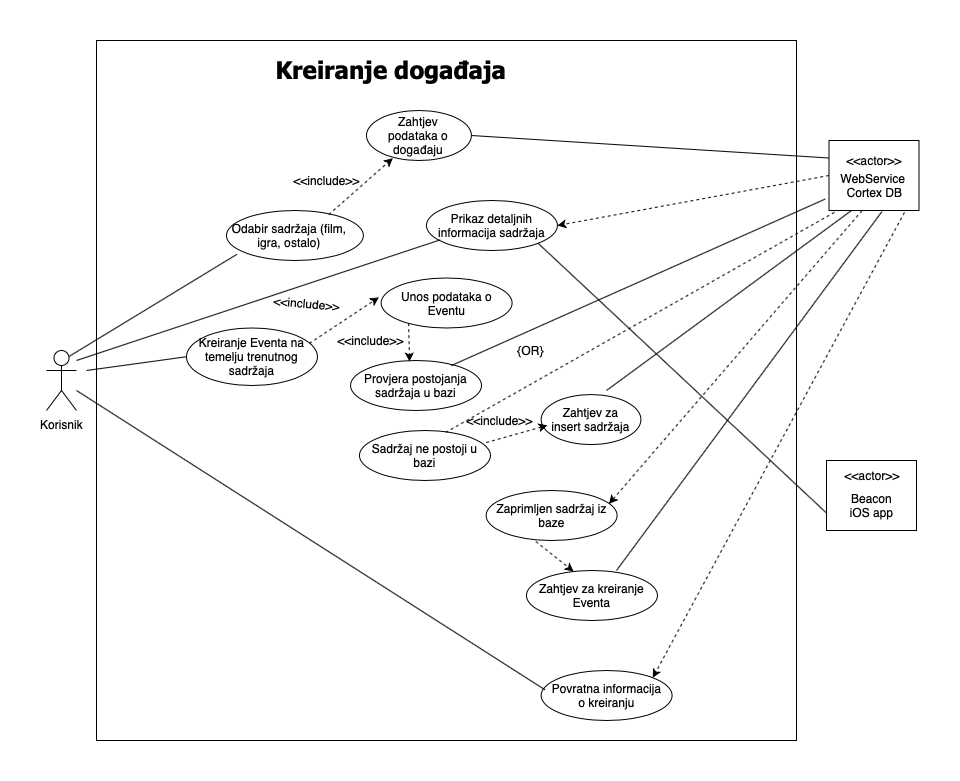

The diagram above was exported from draw.io. Its source (the exported page's mxGraphModel, read from the mxfile embedded in the PNG):
<mxGraphModel dx="1177" dy="1859" grid="1" gridSize="10" guides="1" tooltips="1" connect="1" arrows="1" fold="1" page="1" pageScale="1" pageWidth="827" pageHeight="1169" math="0" shadow="0">
  <root>
    <mxCell id="0" />
    <mxCell id="1" parent="0" />
    <mxCell id="EWrZWwCOOakiYeLFHIFO-1" value="" style="whiteSpace=wrap;html=1;aspect=fixed;" vertex="1" parent="1">
      <mxGeometry x="70" y="-20" width="700" height="700" as="geometry" />
    </mxCell>
    <mxCell id="EWrZWwCOOakiYeLFHIFO-2" value="&lt;h1&gt;&lt;b&gt;Kreiranje događaja&lt;/b&gt;&lt;/h1&gt;" style="text;html=1;strokeColor=none;fillColor=none;align=center;verticalAlign=middle;whiteSpace=wrap;rounded=0;fontFamily=Tahoma;" vertex="1" parent="1">
      <mxGeometry x="213.49999999999994" y="-0.6700000000000017" width="301.17" height="20" as="geometry" />
    </mxCell>
    <mxCell id="EWrZWwCOOakiYeLFHIFO-3" value="Korisnik" style="shape=umlActor;verticalLabelPosition=bottom;labelBackgroundColor=#ffffff;verticalAlign=top;html=1;outlineConnect=0;" vertex="1" parent="1">
      <mxGeometry x="20" y="290" width="30" height="60" as="geometry" />
    </mxCell>
    <mxCell id="EWrZWwCOOakiYeLFHIFO-6" value="" style="group" vertex="1" connectable="0" parent="1">
      <mxGeometry x="200" y="150" width="200" height="50" as="geometry" />
    </mxCell>
    <mxCell id="EWrZWwCOOakiYeLFHIFO-4" value="" style="ellipse;whiteSpace=wrap;html=1;" vertex="1" parent="EWrZWwCOOakiYeLFHIFO-6">
      <mxGeometry width="136.8421052631579" height="50" as="geometry" />
    </mxCell>
    <mxCell id="EWrZWwCOOakiYeLFHIFO-5" value="Odabir sadržaja (film, igra, ostalo)" style="text;html=1;strokeColor=none;fillColor=none;align=center;verticalAlign=middle;whiteSpace=wrap;rounded=0;" vertex="1" parent="EWrZWwCOOakiYeLFHIFO-6">
      <mxGeometry y="12.5" width="126.3157894736842" height="25" as="geometry" />
    </mxCell>
    <mxCell id="EWrZWwCOOakiYeLFHIFO-10" value="" style="endArrow=none;html=1;exitX=0.077;exitY=0.875;exitDx=0;exitDy=0;exitPerimeter=0;entryX=0.75;entryY=0.1;entryDx=0;entryDy=0;entryPerimeter=0;" edge="1" parent="1" source="EWrZWwCOOakiYeLFHIFO-4" target="EWrZWwCOOakiYeLFHIFO-3">
      <mxGeometry width="50" height="50" relative="1" as="geometry">
        <mxPoint x="150" y="330" as="sourcePoint" />
        <mxPoint x="80" y="300" as="targetPoint" />
      </mxGeometry>
    </mxCell>
    <mxCell id="EWrZWwCOOakiYeLFHIFO-11" value="" style="group" vertex="1" connectable="0" parent="1">
      <mxGeometry x="400" y="140" width="160" height="50" as="geometry" />
    </mxCell>
    <mxCell id="EWrZWwCOOakiYeLFHIFO-16" value="" style="group" vertex="1" connectable="0" parent="EWrZWwCOOakiYeLFHIFO-11">
      <mxGeometry width="130.9090909090909" height="50" as="geometry" />
    </mxCell>
    <mxCell id="EWrZWwCOOakiYeLFHIFO-12" value="" style="ellipse;whiteSpace=wrap;html=1;" vertex="1" parent="EWrZWwCOOakiYeLFHIFO-16">
      <mxGeometry width="130.9090909090909" height="50" as="geometry" />
    </mxCell>
    <mxCell id="EWrZWwCOOakiYeLFHIFO-13" value="Prikaz detaljnih informacija sadržaja" style="text;html=1;strokeColor=none;fillColor=none;align=center;verticalAlign=middle;whiteSpace=wrap;rounded=0;" vertex="1" parent="EWrZWwCOOakiYeLFHIFO-16">
      <mxGeometry x="8.116363636363639" y="13.392857142857142" width="114.68363636363637" height="23.21428571428571" as="geometry" />
    </mxCell>
    <mxCell id="EWrZWwCOOakiYeLFHIFO-73" value="&amp;lt;&amp;lt;include&amp;gt;&amp;gt;" style="text;html=1;strokeColor=none;fillColor=none;align=center;verticalAlign=middle;whiteSpace=wrap;rounded=0;rotation=0;" vertex="1" parent="1">
      <mxGeometry x="280.01" y="110" width="40" height="20" as="geometry" />
    </mxCell>
    <mxCell id="EWrZWwCOOakiYeLFHIFO-75" value="" style="endArrow=none;html=1;exitX=0;exitY=0.25;exitDx=0;exitDy=0;entryX=1;entryY=0.5;entryDx=0;entryDy=0;" edge="1" parent="1" source="EWrZWwCOOakiYeLFHIFO-21" target="EWrZWwCOOakiYeLFHIFO-131">
      <mxGeometry width="50" height="50" relative="1" as="geometry">
        <mxPoint x="628.19" y="20" as="sourcePoint" />
        <mxPoint x="488.18" y="125" as="targetPoint" />
      </mxGeometry>
    </mxCell>
    <mxCell id="EWrZWwCOOakiYeLFHIFO-76" value="" style="endArrow=classic;html=1;dashed=1;strokeColor=#000000;fontFamily=Tahoma;exitX=0.747;exitY=0.083;exitDx=0;exitDy=0;exitPerimeter=0;entryX=0.251;entryY=0.953;entryDx=0;entryDy=0;entryPerimeter=0;" edge="1" parent="1" source="EWrZWwCOOakiYeLFHIFO-4" target="EWrZWwCOOakiYeLFHIFO-131">
      <mxGeometry width="50" height="50" relative="1" as="geometry">
        <mxPoint x="390" y="230" as="sourcePoint" />
        <mxPoint x="440" y="180" as="targetPoint" />
      </mxGeometry>
    </mxCell>
    <mxCell id="EWrZWwCOOakiYeLFHIFO-78" value="" style="endArrow=classic;html=1;exitX=0;exitY=0.5;exitDx=0;exitDy=0;dashed=1;entryX=1;entryY=0.5;entryDx=0;entryDy=0;" edge="1" parent="1" source="EWrZWwCOOakiYeLFHIFO-21" target="EWrZWwCOOakiYeLFHIFO-12">
      <mxGeometry width="50" height="50" relative="1" as="geometry">
        <mxPoint x="540.0000000000002" y="20" as="sourcePoint" />
        <mxPoint x="332.79999999999995" y="383.3928571428571" as="targetPoint" />
      </mxGeometry>
    </mxCell>
    <mxCell id="EWrZWwCOOakiYeLFHIFO-109" value="" style="endArrow=none;html=1;exitX=0;exitY=0.75;exitDx=0;exitDy=0;entryX=1;entryY=1;entryDx=0;entryDy=0;" edge="1" parent="1" source="EWrZWwCOOakiYeLFHIFO-80" target="EWrZWwCOOakiYeLFHIFO-12">
      <mxGeometry width="50" height="50" relative="1" as="geometry">
        <mxPoint x="600.0000000000002" y="420.5" as="sourcePoint" />
        <mxPoint x="470" y="420" as="targetPoint" />
      </mxGeometry>
    </mxCell>
    <mxCell id="EWrZWwCOOakiYeLFHIFO-129" value="" style="group" vertex="1" connectable="0" parent="1">
      <mxGeometry x="339.99999999999983" y="50" width="128.18" height="50" as="geometry" />
    </mxCell>
    <mxCell id="EWrZWwCOOakiYeLFHIFO-130" value="" style="group" vertex="1" connectable="0" parent="EWrZWwCOOakiYeLFHIFO-129">
      <mxGeometry width="104.87454545454547" height="50" as="geometry" />
    </mxCell>
    <mxCell id="EWrZWwCOOakiYeLFHIFO-131" value="" style="ellipse;whiteSpace=wrap;html=1;" vertex="1" parent="EWrZWwCOOakiYeLFHIFO-130">
      <mxGeometry width="104.87454545454547" height="50" as="geometry" />
    </mxCell>
    <mxCell id="EWrZWwCOOakiYeLFHIFO-132" value="Zahtjev podataka o događaju" style="text;html=1;strokeColor=none;fillColor=none;align=center;verticalAlign=middle;whiteSpace=wrap;rounded=0;" vertex="1" parent="EWrZWwCOOakiYeLFHIFO-130">
      <mxGeometry x="6.502221818181821" y="13.39285714285714" width="91.8759281818182" height="23.214285714285708" as="geometry" />
    </mxCell>
    <mxCell id="EWrZWwCOOakiYeLFHIFO-134" value="" style="endArrow=none;html=1;entryX=0.105;entryY=0.787;entryDx=0;entryDy=0;entryPerimeter=0;" edge="1" parent="1" target="EWrZWwCOOakiYeLFHIFO-12">
      <mxGeometry width="50" height="50" relative="1" as="geometry">
        <mxPoint x="50" y="300" as="sourcePoint" />
        <mxPoint x="289.9963523969717" y="227.6191565163175" as="targetPoint" />
      </mxGeometry>
    </mxCell>
    <mxCell id="EWrZWwCOOakiYeLFHIFO-135" value="" style="group" vertex="1" connectable="0" parent="1">
      <mxGeometry x="160.01" y="267.5" width="160" height="57.5" as="geometry" />
    </mxCell>
    <mxCell id="EWrZWwCOOakiYeLFHIFO-136" value="" style="group" vertex="1" connectable="0" parent="EWrZWwCOOakiYeLFHIFO-135">
      <mxGeometry width="130.9090909090909" height="57.5" as="geometry" />
    </mxCell>
    <mxCell id="EWrZWwCOOakiYeLFHIFO-137" value="" style="ellipse;whiteSpace=wrap;html=1;" vertex="1" parent="EWrZWwCOOakiYeLFHIFO-136">
      <mxGeometry width="130.9090909090909" height="57.5" as="geometry" />
    </mxCell>
    <mxCell id="EWrZWwCOOakiYeLFHIFO-138" value="Kreiranje Eventa na temelju trenutnog sadržaja" style="text;html=1;strokeColor=none;fillColor=none;align=center;verticalAlign=middle;whiteSpace=wrap;rounded=0;" vertex="1" parent="EWrZWwCOOakiYeLFHIFO-136">
      <mxGeometry x="8.116363636363639" y="15.401785714285714" width="114.68363636363637" height="26.69642857142857" as="geometry" />
    </mxCell>
    <mxCell id="EWrZWwCOOakiYeLFHIFO-139" value="" style="endArrow=none;html=1;entryX=0;entryY=0.5;entryDx=0;entryDy=0;" edge="1" parent="1" target="EWrZWwCOOakiYeLFHIFO-137">
      <mxGeometry width="50" height="50" relative="1" as="geometry">
        <mxPoint x="60" y="310" as="sourcePoint" />
        <mxPoint x="423.74545454545455" y="189.34999999999968" as="targetPoint" />
      </mxGeometry>
    </mxCell>
    <mxCell id="EWrZWwCOOakiYeLFHIFO-140" value="" style="group" vertex="1" connectable="0" parent="1">
      <mxGeometry x="354.66999999999996" y="217.5" width="160" height="50" as="geometry" />
    </mxCell>
    <mxCell id="EWrZWwCOOakiYeLFHIFO-141" value="" style="group" vertex="1" connectable="0" parent="EWrZWwCOOakiYeLFHIFO-140">
      <mxGeometry width="130.9090909090909" height="50" as="geometry" />
    </mxCell>
    <mxCell id="EWrZWwCOOakiYeLFHIFO-142" value="" style="ellipse;whiteSpace=wrap;html=1;" vertex="1" parent="EWrZWwCOOakiYeLFHIFO-141">
      <mxGeometry width="130.9090909090909" height="50" as="geometry" />
    </mxCell>
    <mxCell id="EWrZWwCOOakiYeLFHIFO-143" value="Unos podataka o Eventu" style="text;html=1;strokeColor=none;fillColor=none;align=center;verticalAlign=middle;whiteSpace=wrap;rounded=0;" vertex="1" parent="EWrZWwCOOakiYeLFHIFO-141">
      <mxGeometry x="8.116363636363639" y="13.392857142857142" width="114.68363636363637" height="23.21428571428571" as="geometry" />
    </mxCell>
    <mxCell id="EWrZWwCOOakiYeLFHIFO-144" value="" style="endArrow=classic;html=1;dashed=1;strokeColor=#000000;fontFamily=Tahoma;entryX=-0.017;entryY=0.387;entryDx=0;entryDy=0;entryPerimeter=0;exitX=1;exitY=0;exitDx=0;exitDy=0;" edge="1" parent="1" source="EWrZWwCOOakiYeLFHIFO-138" target="EWrZWwCOOakiYeLFHIFO-142">
      <mxGeometry width="50" height="50" relative="1" as="geometry">
        <mxPoint x="340" y="270" as="sourcePoint" />
        <mxPoint x="384.1135109090906" y="209.99999999999963" as="targetPoint" />
      </mxGeometry>
    </mxCell>
    <mxCell id="EWrZWwCOOakiYeLFHIFO-146" value="&amp;lt;&amp;lt;include&amp;gt;&amp;gt;" style="text;html=1;strokeColor=none;fillColor=none;align=center;verticalAlign=middle;whiteSpace=wrap;rounded=0;rotation=5;" vertex="1" parent="1">
      <mxGeometry x="260" y="232.5" width="40" height="20" as="geometry" />
    </mxCell>
    <mxCell id="EWrZWwCOOakiYeLFHIFO-147" value="" style="group" vertex="1" connectable="0" parent="1">
      <mxGeometry x="324.09000000000003" y="300" width="160" height="50" as="geometry" />
    </mxCell>
    <mxCell id="EWrZWwCOOakiYeLFHIFO-148" value="" style="group" vertex="1" connectable="0" parent="EWrZWwCOOakiYeLFHIFO-147">
      <mxGeometry width="130.9090909090909" height="50" as="geometry" />
    </mxCell>
    <mxCell id="EWrZWwCOOakiYeLFHIFO-149" value="" style="ellipse;whiteSpace=wrap;html=1;" vertex="1" parent="EWrZWwCOOakiYeLFHIFO-148">
      <mxGeometry width="130.9090909090909" height="50" as="geometry" />
    </mxCell>
    <mxCell id="EWrZWwCOOakiYeLFHIFO-150" value="Provjera postojanja sadržaja u bazi" style="text;html=1;strokeColor=none;fillColor=none;align=center;verticalAlign=middle;whiteSpace=wrap;rounded=0;" vertex="1" parent="EWrZWwCOOakiYeLFHIFO-148">
      <mxGeometry x="8.116363636363639" y="13.392857142857142" width="114.68363636363637" height="23.21428571428571" as="geometry" />
    </mxCell>
    <mxCell id="EWrZWwCOOakiYeLFHIFO-151" value="" style="group" vertex="1" connectable="0" parent="1">
      <mxGeometry x="333" y="370" width="160" height="50" as="geometry" />
    </mxCell>
    <mxCell id="EWrZWwCOOakiYeLFHIFO-152" value="" style="group" vertex="1" connectable="0" parent="EWrZWwCOOakiYeLFHIFO-151">
      <mxGeometry width="130.9090909090909" height="50" as="geometry" />
    </mxCell>
    <mxCell id="EWrZWwCOOakiYeLFHIFO-153" value="" style="ellipse;whiteSpace=wrap;html=1;" vertex="1" parent="EWrZWwCOOakiYeLFHIFO-152">
      <mxGeometry width="130.9090909090909" height="50" as="geometry" />
    </mxCell>
    <mxCell id="EWrZWwCOOakiYeLFHIFO-154" value="Sadržaj ne postoji u bazi" style="text;html=1;strokeColor=none;fillColor=none;align=center;verticalAlign=middle;whiteSpace=wrap;rounded=0;" vertex="1" parent="EWrZWwCOOakiYeLFHIFO-152">
      <mxGeometry x="8.116363636363639" y="13.392857142857142" width="114.68363636363637" height="23.21428571428571" as="geometry" />
    </mxCell>
    <mxCell id="EWrZWwCOOakiYeLFHIFO-158" value="" style="endArrow=classic;html=1;dashed=1;strokeColor=#000000;fontFamily=Tahoma;entryX=0.45;entryY=0.02;entryDx=0;entryDy=0;entryPerimeter=0;exitX=0.21;exitY=0.903;exitDx=0;exitDy=0;exitPerimeter=0;" edge="1" parent="1" source="EWrZWwCOOakiYeLFHIFO-142" target="EWrZWwCOOakiYeLFHIFO-149">
      <mxGeometry width="50" height="50" relative="1" as="geometry">
        <mxPoint x="292.8099999999995" y="292.9017857142858" as="sourcePoint" />
        <mxPoint x="362.44454545454573" y="246.8499999999999" as="targetPoint" />
      </mxGeometry>
    </mxCell>
    <mxCell id="EWrZWwCOOakiYeLFHIFO-159" value="&amp;lt;&amp;lt;include&amp;gt;&amp;gt;" style="text;html=1;strokeColor=none;fillColor=none;align=center;verticalAlign=middle;whiteSpace=wrap;rounded=0;rotation=0;" vertex="1" parent="1">
      <mxGeometry x="324.09" y="270" width="40" height="20" as="geometry" />
    </mxCell>
    <mxCell id="EWrZWwCOOakiYeLFHIFO-160" value="" style="endArrow=none;html=1;exitX=-0.041;exitY=0.836;exitDx=0;exitDy=0;exitPerimeter=0;entryX=0.768;entryY=0.103;entryDx=0;entryDy=0;entryPerimeter=0;" edge="1" parent="1" source="EWrZWwCOOakiYeLFHIFO-21" target="EWrZWwCOOakiYeLFHIFO-149">
      <mxGeometry width="50" height="50" relative="1" as="geometry">
        <mxPoint x="655.1300000000002" y="349.9999999999998" as="sourcePoint" />
        <mxPoint x="430" y="300" as="targetPoint" />
      </mxGeometry>
    </mxCell>
    <mxCell id="EWrZWwCOOakiYeLFHIFO-162" value="" style="endArrow=none;html=1;exitX=0.061;exitY=1.026;exitDx=0;exitDy=0;exitPerimeter=0;entryX=0.659;entryY=0.037;entryDx=0;entryDy=0;entryPerimeter=0;dashed=1;" edge="1" parent="1" source="EWrZWwCOOakiYeLFHIFO-21" target="EWrZWwCOOakiYeLFHIFO-153">
      <mxGeometry width="50" height="50" relative="1" as="geometry">
        <mxPoint x="709.8600000000001" y="199.99999999999997" as="sourcePoint" />
        <mxPoint x="468.17818181818217" y="336.62999999999965" as="targetPoint" />
      </mxGeometry>
    </mxCell>
    <mxCell id="EWrZWwCOOakiYeLFHIFO-163" value="{OR}" style="text;html=1;strokeColor=none;fillColor=none;align=center;verticalAlign=middle;whiteSpace=wrap;rounded=0;rotation=0;" vertex="1" parent="1">
      <mxGeometry x="484.09" y="280" width="40" height="20" as="geometry" />
    </mxCell>
    <mxCell id="EWrZWwCOOakiYeLFHIFO-166" value="" style="group" vertex="1" connectable="0" parent="1">
      <mxGeometry x="459.67" y="430" width="160" height="50" as="geometry" />
    </mxCell>
    <mxCell id="EWrZWwCOOakiYeLFHIFO-167" value="" style="group" vertex="1" connectable="0" parent="EWrZWwCOOakiYeLFHIFO-166">
      <mxGeometry width="130.9090909090909" height="50" as="geometry" />
    </mxCell>
    <mxCell id="EWrZWwCOOakiYeLFHIFO-168" value="" style="ellipse;whiteSpace=wrap;html=1;" vertex="1" parent="EWrZWwCOOakiYeLFHIFO-167">
      <mxGeometry width="130.9090909090909" height="50" as="geometry" />
    </mxCell>
    <mxCell id="EWrZWwCOOakiYeLFHIFO-169" value="Zaprimljen sadržaj iz baze" style="text;html=1;strokeColor=none;fillColor=none;align=center;verticalAlign=middle;whiteSpace=wrap;rounded=0;" vertex="1" parent="EWrZWwCOOakiYeLFHIFO-167">
      <mxGeometry x="8.116363636363639" y="13.392857142857142" width="114.68363636363637" height="23.21428571428571" as="geometry" />
    </mxCell>
    <mxCell id="EWrZWwCOOakiYeLFHIFO-170" value="" style="endArrow=classic;html=1;exitX=0.367;exitY=1.002;exitDx=0;exitDy=0;exitPerimeter=0;entryX=1;entryY=0;entryDx=0;entryDy=0;dashed=1;endFill=1;" edge="1" parent="1" source="EWrZWwCOOakiYeLFHIFO-21" target="EWrZWwCOOakiYeLFHIFO-169">
      <mxGeometry width="50" height="50" relative="1" as="geometry">
        <mxPoint x="729.2200000000003" y="224.98999999999995" as="sourcePoint" />
        <mxPoint x="539.9990909090909" y="405.0199999999999" as="targetPoint" />
      </mxGeometry>
    </mxCell>
    <mxCell id="EWrZWwCOOakiYeLFHIFO-171" value="" style="group" vertex="1" connectable="0" parent="1">
      <mxGeometry x="500" y="510" width="160" height="50" as="geometry" />
    </mxCell>
    <mxCell id="EWrZWwCOOakiYeLFHIFO-172" value="" style="group" vertex="1" connectable="0" parent="EWrZWwCOOakiYeLFHIFO-171">
      <mxGeometry width="130.9090909090909" height="50" as="geometry" />
    </mxCell>
    <mxCell id="EWrZWwCOOakiYeLFHIFO-173" value="" style="ellipse;whiteSpace=wrap;html=1;" vertex="1" parent="EWrZWwCOOakiYeLFHIFO-172">
      <mxGeometry width="130.9090909090909" height="50" as="geometry" />
    </mxCell>
    <mxCell id="EWrZWwCOOakiYeLFHIFO-174" value="Zahtjev za kreiranje Eventa" style="text;html=1;strokeColor=none;fillColor=none;align=center;verticalAlign=middle;whiteSpace=wrap;rounded=0;" vertex="1" parent="EWrZWwCOOakiYeLFHIFO-172">
      <mxGeometry x="8.116363636363639" y="13.392857142857142" width="114.68363636363637" height="23.21428571428571" as="geometry" />
    </mxCell>
    <mxCell id="EWrZWwCOOakiYeLFHIFO-176" value="" style="group" vertex="1" connectable="0" parent="1">
      <mxGeometry x="800" y="80" width="90" height="70" as="geometry" />
    </mxCell>
    <mxCell id="EWrZWwCOOakiYeLFHIFO-21" value="" style="rounded=0;whiteSpace=wrap;html=1;" vertex="1" parent="EWrZWwCOOakiYeLFHIFO-176">
      <mxGeometry x="2.5" width="90" height="70" as="geometry" />
    </mxCell>
    <mxCell id="EWrZWwCOOakiYeLFHIFO-22" value="&amp;lt;&amp;lt;actor&amp;gt;&amp;gt;" style="text;html=1;strokeColor=none;fillColor=none;align=center;verticalAlign=middle;whiteSpace=wrap;rounded=0;" vertex="1" parent="EWrZWwCOOakiYeLFHIFO-176">
      <mxGeometry x="27.5" y="10" width="40" height="20" as="geometry" />
    </mxCell>
    <mxCell id="EWrZWwCOOakiYeLFHIFO-23" value="WebService&amp;nbsp;&lt;br&gt;Cortex DB" style="text;html=1;strokeColor=none;fillColor=none;align=center;verticalAlign=middle;whiteSpace=wrap;rounded=0;" vertex="1" parent="EWrZWwCOOakiYeLFHIFO-176">
      <mxGeometry x="20" y="35" width="55" height="20" as="geometry" />
    </mxCell>
    <mxCell id="EWrZWwCOOakiYeLFHIFO-177" value="" style="group" vertex="1" connectable="0" parent="1">
      <mxGeometry x="800" y="400" width="90" height="70" as="geometry" />
    </mxCell>
    <mxCell id="EWrZWwCOOakiYeLFHIFO-80" value="" style="rounded=0;whiteSpace=wrap;html=1;" vertex="1" parent="EWrZWwCOOakiYeLFHIFO-177">
      <mxGeometry width="90" height="70" as="geometry" />
    </mxCell>
    <mxCell id="EWrZWwCOOakiYeLFHIFO-81" value="&amp;lt;&amp;lt;actor&amp;gt;&amp;gt;" style="text;html=1;strokeColor=none;fillColor=none;align=center;verticalAlign=middle;whiteSpace=wrap;rounded=0;" vertex="1" parent="EWrZWwCOOakiYeLFHIFO-177">
      <mxGeometry x="25" y="5" width="40" height="20" as="geometry" />
    </mxCell>
    <mxCell id="EWrZWwCOOakiYeLFHIFO-82" value="Beacon iOS app" style="text;html=1;strokeColor=none;fillColor=none;align=center;verticalAlign=middle;whiteSpace=wrap;rounded=0;" vertex="1" parent="EWrZWwCOOakiYeLFHIFO-177">
      <mxGeometry x="17.5" y="35" width="55" height="20" as="geometry" />
    </mxCell>
    <mxCell id="EWrZWwCOOakiYeLFHIFO-178" value="" style="endArrow=classic;html=1;dashed=1;strokeColor=#000000;fontFamily=Tahoma;exitX=0.379;exitY=1.02;exitDx=0;exitDy=0;exitPerimeter=0;entryX=0.36;entryY=0.02;entryDx=0;entryDy=0;entryPerimeter=0;" edge="1" parent="1" source="EWrZWwCOOakiYeLFHIFO-168" target="EWrZWwCOOakiYeLFHIFO-173">
      <mxGeometry width="50" height="50" relative="1" as="geometry">
        <mxPoint x="550" y="540" as="sourcePoint" />
        <mxPoint x="600" y="490" as="targetPoint" />
      </mxGeometry>
    </mxCell>
    <mxCell id="EWrZWwCOOakiYeLFHIFO-179" value="" style="group;direction=south;" vertex="1" connectable="0" parent="1">
      <mxGeometry x="514.6700000000001" y="334.06" width="50" height="121.88" as="geometry" />
    </mxCell>
    <mxCell id="EWrZWwCOOakiYeLFHIFO-180" value="" style="group" vertex="1" connectable="0" parent="EWrZWwCOOakiYeLFHIFO-179">
      <mxGeometry width="99.71999999999998" height="50" as="geometry" />
    </mxCell>
    <mxCell id="EWrZWwCOOakiYeLFHIFO-181" value="" style="ellipse;whiteSpace=wrap;html=1;" vertex="1" parent="EWrZWwCOOakiYeLFHIFO-180">
      <mxGeometry width="99.71999999999998" height="50" as="geometry" />
    </mxCell>
    <mxCell id="EWrZWwCOOakiYeLFHIFO-182" value="Zahtjev za insert sadržaja" style="text;html=1;strokeColor=none;fillColor=none;align=center;verticalAlign=middle;whiteSpace=wrap;rounded=0;" vertex="1" parent="EWrZWwCOOakiYeLFHIFO-180">
      <mxGeometry x="6.182640000000001" y="13.392857142857142" width="87.36026" height="23.21428571428571" as="geometry" />
    </mxCell>
    <mxCell id="EWrZWwCOOakiYeLFHIFO-185" value="" style="endArrow=classic;html=1;dashed=1;strokeColor=#000000;fontFamily=Tahoma;entryX=0;entryY=0.75;entryDx=0;entryDy=0;exitX=1;exitY=0;exitDx=0;exitDy=0;" edge="1" parent="EWrZWwCOOakiYeLFHIFO-180" target="EWrZWwCOOakiYeLFHIFO-182">
      <mxGeometry width="50" height="50" relative="1" as="geometry">
        <mxPoint x="-55.00000000000057" y="48.021785714285784" as="sourcePoint" />
        <mxPoint x="14.63454545454573" y="1.9699999999999136" as="targetPoint" />
      </mxGeometry>
    </mxCell>
    <mxCell id="EWrZWwCOOakiYeLFHIFO-184" value="" style="endArrow=none;html=1;strokeColor=#000000;fontFamily=Tahoma;entryX=0.25;entryY=1;entryDx=0;entryDy=0;" edge="1" parent="1" target="EWrZWwCOOakiYeLFHIFO-21">
      <mxGeometry width="50" height="50" relative="1" as="geometry">
        <mxPoint x="580" y="330" as="sourcePoint" />
        <mxPoint x="620" y="290" as="targetPoint" />
      </mxGeometry>
    </mxCell>
    <mxCell id="EWrZWwCOOakiYeLFHIFO-186" value="&amp;lt;&amp;lt;include&amp;gt;&amp;gt;" style="text;html=1;strokeColor=none;fillColor=none;align=center;verticalAlign=middle;whiteSpace=wrap;rounded=0;rotation=0;" vertex="1" parent="1">
      <mxGeometry x="453" y="350" width="40" height="20" as="geometry" />
    </mxCell>
    <mxCell id="EWrZWwCOOakiYeLFHIFO-188" value="" style="endArrow=none;html=1;strokeColor=#000000;fontFamily=Tahoma;entryX=0.589;entryY=1.014;entryDx=0;entryDy=0;entryPerimeter=0;" edge="1" parent="1" target="EWrZWwCOOakiYeLFHIFO-21">
      <mxGeometry width="50" height="50" relative="1" as="geometry">
        <mxPoint x="590.0000000000002" y="510" as="sourcePoint" />
        <mxPoint x="752.5000000000002" y="349.9999999999998" as="targetPoint" />
      </mxGeometry>
    </mxCell>
    <mxCell id="EWrZWwCOOakiYeLFHIFO-189" value="" style="group" vertex="1" connectable="0" parent="1">
      <mxGeometry x="514.67" y="610" width="160" height="50" as="geometry" />
    </mxCell>
    <mxCell id="EWrZWwCOOakiYeLFHIFO-190" value="" style="group" vertex="1" connectable="0" parent="EWrZWwCOOakiYeLFHIFO-189">
      <mxGeometry width="130.9090909090909" height="50" as="geometry" />
    </mxCell>
    <mxCell id="EWrZWwCOOakiYeLFHIFO-191" value="" style="ellipse;whiteSpace=wrap;html=1;" vertex="1" parent="EWrZWwCOOakiYeLFHIFO-190">
      <mxGeometry width="130.9090909090909" height="50" as="geometry" />
    </mxCell>
    <mxCell id="EWrZWwCOOakiYeLFHIFO-192" value="Povratna informacija o kreiranju" style="text;html=1;strokeColor=none;fillColor=none;align=center;verticalAlign=middle;whiteSpace=wrap;rounded=0;" vertex="1" parent="EWrZWwCOOakiYeLFHIFO-190">
      <mxGeometry x="8.116363636363639" y="13.392857142857142" width="114.68363636363637" height="23.21428571428571" as="geometry" />
    </mxCell>
    <mxCell id="EWrZWwCOOakiYeLFHIFO-193" value="" style="endArrow=none;html=1;strokeColor=#000000;fontFamily=Tahoma;exitX=0.03;exitY=0.387;exitDx=0;exitDy=0;exitPerimeter=0;" edge="1" parent="1" source="EWrZWwCOOakiYeLFHIFO-191">
      <mxGeometry width="50" height="50" relative="1" as="geometry">
        <mxPoint x="330" y="560" as="sourcePoint" />
        <mxPoint x="50" y="330" as="targetPoint" />
      </mxGeometry>
    </mxCell>
    <mxCell id="EWrZWwCOOakiYeLFHIFO-194" value="" style="endArrow=classic;html=1;exitX=0.839;exitY=1.026;exitDx=0;exitDy=0;exitPerimeter=0;entryX=1;entryY=0;entryDx=0;entryDy=0;dashed=1;endFill=1;" edge="1" parent="1" source="EWrZWwCOOakiYeLFHIFO-21" target="EWrZWwCOOakiYeLFHIFO-191">
      <mxGeometry width="50" height="50" relative="1" as="geometry">
        <mxPoint x="763.0300000000002" y="180.13999999999987" as="sourcePoint" />
        <mxPoint x="592.4699999999993" y="453.39285714285734" as="targetPoint" />
      </mxGeometry>
    </mxCell>
  </root>
</mxGraphModel>